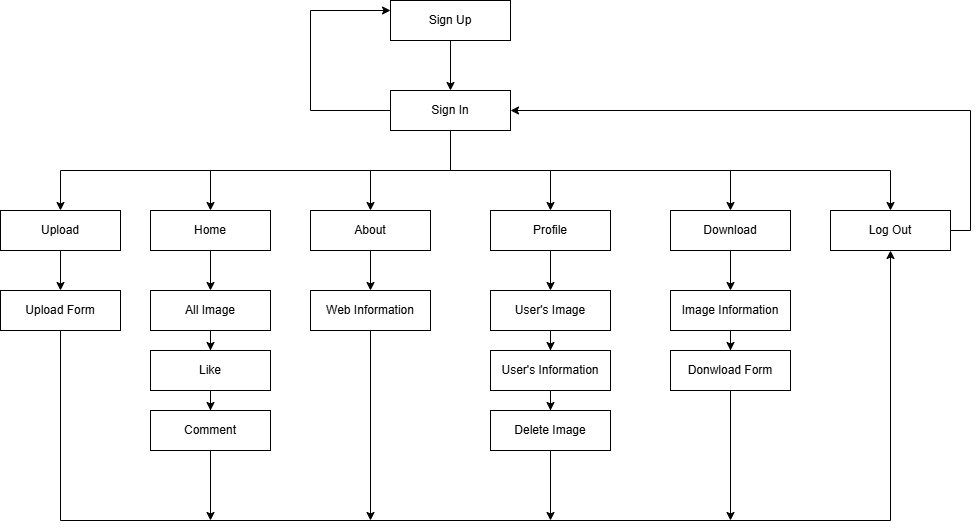

The diagram above was exported from draw.io. Its source (the exported page's mxGraphModel, read from the mxfile embedded in the PNG):
<mxGraphModel dx="834" dy="528" grid="1" gridSize="10" guides="1" tooltips="1" connect="1" arrows="1" fold="1" page="1" pageScale="1" pageWidth="850" pageHeight="1100" math="0" shadow="0">
  <root>
    <mxCell id="0" />
    <mxCell id="1" parent="0" />
    <mxCell id="Kw7RF3_LYJuwlN5lIhQc-7" style="edgeStyle=orthogonalEdgeStyle;rounded=0;orthogonalLoop=1;jettySize=auto;html=1;entryX=0.5;entryY=0;entryDx=0;entryDy=0;" edge="1" parent="1" source="Kw7RF3_LYJuwlN5lIhQc-1" target="Kw7RF3_LYJuwlN5lIhQc-2">
      <mxGeometry relative="1" as="geometry" />
    </mxCell>
    <mxCell id="Kw7RF3_LYJuwlN5lIhQc-1" value="Sign Up" style="rounded=0;whiteSpace=wrap;html=1;" vertex="1" parent="1">
      <mxGeometry x="400" y="150" width="120" height="40" as="geometry" />
    </mxCell>
    <mxCell id="Kw7RF3_LYJuwlN5lIhQc-8" style="edgeStyle=orthogonalEdgeStyle;rounded=0;orthogonalLoop=1;jettySize=auto;html=1;entryX=0.5;entryY=0;entryDx=0;entryDy=0;" edge="1" parent="1" source="Kw7RF3_LYJuwlN5lIhQc-2" target="Kw7RF3_LYJuwlN5lIhQc-4">
      <mxGeometry relative="1" as="geometry">
        <mxPoint x="460" y="330" as="targetPoint" />
      </mxGeometry>
    </mxCell>
    <mxCell id="Kw7RF3_LYJuwlN5lIhQc-9" style="edgeStyle=orthogonalEdgeStyle;rounded=0;orthogonalLoop=1;jettySize=auto;html=1;entryX=0.5;entryY=0;entryDx=0;entryDy=0;" edge="1" parent="1" source="Kw7RF3_LYJuwlN5lIhQc-2" target="Kw7RF3_LYJuwlN5lIhQc-3">
      <mxGeometry relative="1" as="geometry" />
    </mxCell>
    <mxCell id="Kw7RF3_LYJuwlN5lIhQc-10" style="edgeStyle=orthogonalEdgeStyle;rounded=0;orthogonalLoop=1;jettySize=auto;html=1;" edge="1" parent="1" source="Kw7RF3_LYJuwlN5lIhQc-2" target="Kw7RF3_LYJuwlN5lIhQc-6">
      <mxGeometry relative="1" as="geometry">
        <Array as="points">
          <mxPoint x="460" y="320" />
          <mxPoint x="220" y="320" />
        </Array>
      </mxGeometry>
    </mxCell>
    <mxCell id="Kw7RF3_LYJuwlN5lIhQc-11" style="edgeStyle=orthogonalEdgeStyle;rounded=0;orthogonalLoop=1;jettySize=auto;html=1;" edge="1" parent="1" source="Kw7RF3_LYJuwlN5lIhQc-2" target="Kw7RF3_LYJuwlN5lIhQc-5">
      <mxGeometry relative="1" as="geometry">
        <Array as="points">
          <mxPoint x="460" y="320" />
          <mxPoint x="740" y="320" />
        </Array>
      </mxGeometry>
    </mxCell>
    <mxCell id="Kw7RF3_LYJuwlN5lIhQc-14" style="edgeStyle=orthogonalEdgeStyle;rounded=0;orthogonalLoop=1;jettySize=auto;html=1;" edge="1" parent="1" source="Kw7RF3_LYJuwlN5lIhQc-2" target="Kw7RF3_LYJuwlN5lIhQc-13">
      <mxGeometry relative="1" as="geometry">
        <Array as="points">
          <mxPoint x="460" y="320" />
          <mxPoint x="70" y="320" />
        </Array>
      </mxGeometry>
    </mxCell>
    <mxCell id="Kw7RF3_LYJuwlN5lIhQc-16" style="edgeStyle=orthogonalEdgeStyle;rounded=0;orthogonalLoop=1;jettySize=auto;html=1;" edge="1" parent="1" source="Kw7RF3_LYJuwlN5lIhQc-2" target="Kw7RF3_LYJuwlN5lIhQc-15">
      <mxGeometry relative="1" as="geometry">
        <Array as="points">
          <mxPoint x="460" y="320" />
          <mxPoint x="900" y="320" />
        </Array>
      </mxGeometry>
    </mxCell>
    <mxCell id="Kw7RF3_LYJuwlN5lIhQc-46" style="edgeStyle=orthogonalEdgeStyle;rounded=0;orthogonalLoop=1;jettySize=auto;html=1;entryX=0;entryY=0.25;entryDx=0;entryDy=0;" edge="1" parent="1" source="Kw7RF3_LYJuwlN5lIhQc-2" target="Kw7RF3_LYJuwlN5lIhQc-1">
      <mxGeometry relative="1" as="geometry">
        <Array as="points">
          <mxPoint x="320" y="260" />
          <mxPoint x="320" y="160" />
        </Array>
      </mxGeometry>
    </mxCell>
    <mxCell id="Kw7RF3_LYJuwlN5lIhQc-2" value="Sign In" style="rounded=0;whiteSpace=wrap;html=1;" vertex="1" parent="1">
      <mxGeometry x="400" y="240" width="120" height="40" as="geometry" />
    </mxCell>
    <mxCell id="Kw7RF3_LYJuwlN5lIhQc-35" style="edgeStyle=orthogonalEdgeStyle;rounded=0;orthogonalLoop=1;jettySize=auto;html=1;entryX=0.5;entryY=0;entryDx=0;entryDy=0;" edge="1" parent="1" source="Kw7RF3_LYJuwlN5lIhQc-3" target="Kw7RF3_LYJuwlN5lIhQc-24">
      <mxGeometry relative="1" as="geometry" />
    </mxCell>
    <mxCell id="Kw7RF3_LYJuwlN5lIhQc-3" value="Profile" style="rounded=0;whiteSpace=wrap;html=1;" vertex="1" parent="1">
      <mxGeometry x="500" y="360" width="120" height="40" as="geometry" />
    </mxCell>
    <mxCell id="Kw7RF3_LYJuwlN5lIhQc-34" style="edgeStyle=orthogonalEdgeStyle;rounded=0;orthogonalLoop=1;jettySize=auto;html=1;entryX=0.5;entryY=0;entryDx=0;entryDy=0;" edge="1" parent="1" source="Kw7RF3_LYJuwlN5lIhQc-4" target="Kw7RF3_LYJuwlN5lIhQc-23">
      <mxGeometry relative="1" as="geometry" />
    </mxCell>
    <mxCell id="Kw7RF3_LYJuwlN5lIhQc-4" value="About" style="rounded=0;whiteSpace=wrap;html=1;" vertex="1" parent="1">
      <mxGeometry x="320" y="360" width="120" height="40" as="geometry" />
    </mxCell>
    <mxCell id="Kw7RF3_LYJuwlN5lIhQc-36" style="edgeStyle=orthogonalEdgeStyle;rounded=0;orthogonalLoop=1;jettySize=auto;html=1;entryX=0.5;entryY=0;entryDx=0;entryDy=0;" edge="1" parent="1" source="Kw7RF3_LYJuwlN5lIhQc-5" target="Kw7RF3_LYJuwlN5lIhQc-27">
      <mxGeometry relative="1" as="geometry" />
    </mxCell>
    <mxCell id="Kw7RF3_LYJuwlN5lIhQc-5" value="Download" style="rounded=0;whiteSpace=wrap;html=1;" vertex="1" parent="1">
      <mxGeometry x="680" y="360" width="120" height="40" as="geometry" />
    </mxCell>
    <mxCell id="Kw7RF3_LYJuwlN5lIhQc-31" style="edgeStyle=orthogonalEdgeStyle;rounded=0;orthogonalLoop=1;jettySize=auto;html=1;entryX=0.5;entryY=0;entryDx=0;entryDy=0;" edge="1" parent="1" source="Kw7RF3_LYJuwlN5lIhQc-6" target="Kw7RF3_LYJuwlN5lIhQc-20">
      <mxGeometry relative="1" as="geometry" />
    </mxCell>
    <mxCell id="Kw7RF3_LYJuwlN5lIhQc-6" value="Home" style="rounded=0;whiteSpace=wrap;html=1;" vertex="1" parent="1">
      <mxGeometry x="160" y="360" width="120" height="40" as="geometry" />
    </mxCell>
    <mxCell id="Kw7RF3_LYJuwlN5lIhQc-29" style="edgeStyle=orthogonalEdgeStyle;rounded=0;orthogonalLoop=1;jettySize=auto;html=1;entryX=0.5;entryY=0;entryDx=0;entryDy=0;" edge="1" parent="1" source="Kw7RF3_LYJuwlN5lIhQc-13" target="Kw7RF3_LYJuwlN5lIhQc-19">
      <mxGeometry relative="1" as="geometry" />
    </mxCell>
    <mxCell id="Kw7RF3_LYJuwlN5lIhQc-13" value="Upload" style="rounded=0;whiteSpace=wrap;html=1;" vertex="1" parent="1">
      <mxGeometry x="10" y="360" width="120" height="40" as="geometry" />
    </mxCell>
    <mxCell id="Kw7RF3_LYJuwlN5lIhQc-45" style="edgeStyle=orthogonalEdgeStyle;rounded=0;orthogonalLoop=1;jettySize=auto;html=1;entryX=1;entryY=0.5;entryDx=0;entryDy=0;" edge="1" parent="1" source="Kw7RF3_LYJuwlN5lIhQc-15" target="Kw7RF3_LYJuwlN5lIhQc-2">
      <mxGeometry relative="1" as="geometry">
        <Array as="points">
          <mxPoint x="980" y="380" />
          <mxPoint x="980" y="260" />
        </Array>
      </mxGeometry>
    </mxCell>
    <mxCell id="Kw7RF3_LYJuwlN5lIhQc-15" value="Log Out" style="rounded=0;whiteSpace=wrap;html=1;" vertex="1" parent="1">
      <mxGeometry x="840" y="360" width="120" height="40" as="geometry" />
    </mxCell>
    <mxCell id="Kw7RF3_LYJuwlN5lIhQc-37" style="edgeStyle=orthogonalEdgeStyle;rounded=0;orthogonalLoop=1;jettySize=auto;html=1;entryX=0.5;entryY=1;entryDx=0;entryDy=0;" edge="1" parent="1" source="Kw7RF3_LYJuwlN5lIhQc-19" target="Kw7RF3_LYJuwlN5lIhQc-15">
      <mxGeometry relative="1" as="geometry">
        <Array as="points">
          <mxPoint x="70" y="670" />
          <mxPoint x="900" y="670" />
        </Array>
      </mxGeometry>
    </mxCell>
    <mxCell id="Kw7RF3_LYJuwlN5lIhQc-19" value="Upload Form" style="rounded=0;whiteSpace=wrap;html=1;" vertex="1" parent="1">
      <mxGeometry x="10" y="440" width="120" height="40" as="geometry" />
    </mxCell>
    <mxCell id="Kw7RF3_LYJuwlN5lIhQc-32" style="edgeStyle=orthogonalEdgeStyle;rounded=0;orthogonalLoop=1;jettySize=auto;html=1;entryX=0.5;entryY=0;entryDx=0;entryDy=0;" edge="1" parent="1" source="Kw7RF3_LYJuwlN5lIhQc-20" target="Kw7RF3_LYJuwlN5lIhQc-21">
      <mxGeometry relative="1" as="geometry" />
    </mxCell>
    <mxCell id="Kw7RF3_LYJuwlN5lIhQc-20" value="All Image" style="rounded=0;whiteSpace=wrap;html=1;" vertex="1" parent="1">
      <mxGeometry x="160" y="440" width="120" height="40" as="geometry" />
    </mxCell>
    <mxCell id="Kw7RF3_LYJuwlN5lIhQc-33" value="" style="edgeStyle=orthogonalEdgeStyle;rounded=0;orthogonalLoop=1;jettySize=auto;html=1;" edge="1" parent="1" source="Kw7RF3_LYJuwlN5lIhQc-21" target="Kw7RF3_LYJuwlN5lIhQc-22">
      <mxGeometry relative="1" as="geometry" />
    </mxCell>
    <mxCell id="Kw7RF3_LYJuwlN5lIhQc-21" value="Like" style="rounded=0;whiteSpace=wrap;html=1;" vertex="1" parent="1">
      <mxGeometry x="160" y="500" width="120" height="40" as="geometry" />
    </mxCell>
    <mxCell id="Kw7RF3_LYJuwlN5lIhQc-38" style="edgeStyle=orthogonalEdgeStyle;rounded=0;orthogonalLoop=1;jettySize=auto;html=1;" edge="1" parent="1" source="Kw7RF3_LYJuwlN5lIhQc-22">
      <mxGeometry relative="1" as="geometry">
        <mxPoint x="220" y="670" as="targetPoint" />
      </mxGeometry>
    </mxCell>
    <mxCell id="Kw7RF3_LYJuwlN5lIhQc-22" value="Comment" style="rounded=0;whiteSpace=wrap;html=1;" vertex="1" parent="1">
      <mxGeometry x="160" y="560" width="120" height="40" as="geometry" />
    </mxCell>
    <mxCell id="Kw7RF3_LYJuwlN5lIhQc-39" style="edgeStyle=orthogonalEdgeStyle;rounded=0;orthogonalLoop=1;jettySize=auto;html=1;" edge="1" parent="1" source="Kw7RF3_LYJuwlN5lIhQc-23">
      <mxGeometry relative="1" as="geometry">
        <mxPoint x="380" y="670" as="targetPoint" />
      </mxGeometry>
    </mxCell>
    <mxCell id="Kw7RF3_LYJuwlN5lIhQc-23" value="Web Information" style="rounded=0;whiteSpace=wrap;html=1;" vertex="1" parent="1">
      <mxGeometry x="320" y="440" width="120" height="40" as="geometry" />
    </mxCell>
    <mxCell id="Kw7RF3_LYJuwlN5lIhQc-41" style="edgeStyle=orthogonalEdgeStyle;rounded=0;orthogonalLoop=1;jettySize=auto;html=1;" edge="1" parent="1" source="Kw7RF3_LYJuwlN5lIhQc-24" target="Kw7RF3_LYJuwlN5lIhQc-25">
      <mxGeometry relative="1" as="geometry" />
    </mxCell>
    <mxCell id="Kw7RF3_LYJuwlN5lIhQc-24" value="User's Image" style="rounded=0;whiteSpace=wrap;html=1;" vertex="1" parent="1">
      <mxGeometry x="500" y="440" width="120" height="40" as="geometry" />
    </mxCell>
    <mxCell id="Kw7RF3_LYJuwlN5lIhQc-42" style="edgeStyle=orthogonalEdgeStyle;rounded=0;orthogonalLoop=1;jettySize=auto;html=1;" edge="1" parent="1" source="Kw7RF3_LYJuwlN5lIhQc-25" target="Kw7RF3_LYJuwlN5lIhQc-26">
      <mxGeometry relative="1" as="geometry" />
    </mxCell>
    <mxCell id="Kw7RF3_LYJuwlN5lIhQc-25" value="User's Information" style="rounded=0;whiteSpace=wrap;html=1;" vertex="1" parent="1">
      <mxGeometry x="500" y="500" width="120" height="40" as="geometry" />
    </mxCell>
    <mxCell id="Kw7RF3_LYJuwlN5lIhQc-40" style="edgeStyle=orthogonalEdgeStyle;rounded=0;orthogonalLoop=1;jettySize=auto;html=1;" edge="1" parent="1" source="Kw7RF3_LYJuwlN5lIhQc-26">
      <mxGeometry relative="1" as="geometry">
        <mxPoint x="560" y="670" as="targetPoint" />
      </mxGeometry>
    </mxCell>
    <mxCell id="Kw7RF3_LYJuwlN5lIhQc-26" value="Delete Image" style="rounded=0;whiteSpace=wrap;html=1;" vertex="1" parent="1">
      <mxGeometry x="500" y="560" width="120" height="40" as="geometry" />
    </mxCell>
    <mxCell id="Kw7RF3_LYJuwlN5lIhQc-43" style="edgeStyle=orthogonalEdgeStyle;rounded=0;orthogonalLoop=1;jettySize=auto;html=1;entryX=0.5;entryY=0;entryDx=0;entryDy=0;" edge="1" parent="1" source="Kw7RF3_LYJuwlN5lIhQc-27" target="Kw7RF3_LYJuwlN5lIhQc-28">
      <mxGeometry relative="1" as="geometry" />
    </mxCell>
    <mxCell id="Kw7RF3_LYJuwlN5lIhQc-27" value="Image Information" style="rounded=0;whiteSpace=wrap;html=1;" vertex="1" parent="1">
      <mxGeometry x="680" y="440" width="120" height="40" as="geometry" />
    </mxCell>
    <mxCell id="Kw7RF3_LYJuwlN5lIhQc-44" style="edgeStyle=orthogonalEdgeStyle;rounded=0;orthogonalLoop=1;jettySize=auto;html=1;" edge="1" parent="1" source="Kw7RF3_LYJuwlN5lIhQc-28">
      <mxGeometry relative="1" as="geometry">
        <mxPoint x="740" y="670" as="targetPoint" />
      </mxGeometry>
    </mxCell>
    <mxCell id="Kw7RF3_LYJuwlN5lIhQc-28" value="Donwload Form" style="rounded=0;whiteSpace=wrap;html=1;" vertex="1" parent="1">
      <mxGeometry x="680" y="500" width="120" height="40" as="geometry" />
    </mxCell>
  </root>
</mxGraphModel>